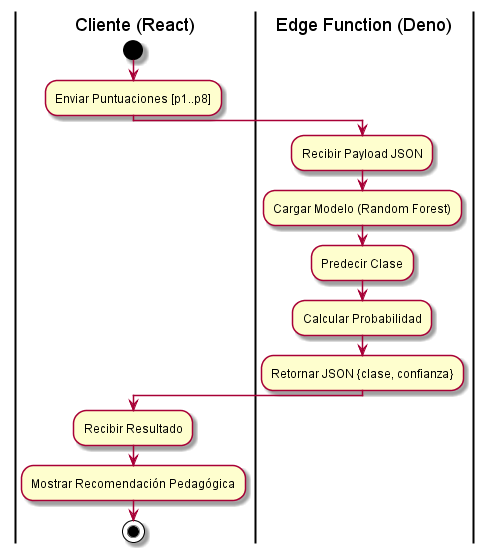

The diagram above was rendered by PlantUML. Its source (embedded in the PNG):
@startuml
|Cliente (React)|
start
:Enviar Puntuaciones [p1..p8];
|Edge Function (Deno)|
:Recibir Payload JSON;
:Cargar Modelo (Random Forest);
:Predecir Clase;
:Calcular Probabilidad;
:Retornar JSON {clase, confianza};
|Cliente (React)|
:Recibir Resultado;
:Mostrar Recomendación Pedagógica;
stop
@enduml